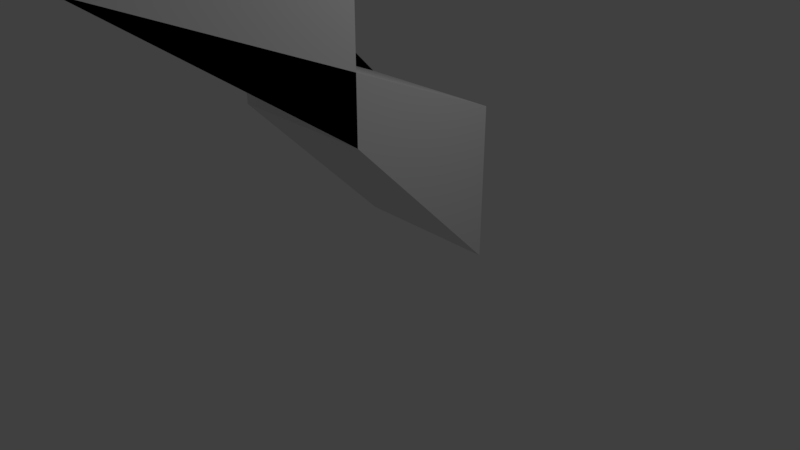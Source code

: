 # Source: periskope.blend  (saved by Blender 2.78.0; exported with 4.5.12 LTS)
import bpy
from mathutils import Matrix  # noqa: F401  (used for matrix-valued properties, if any)

bpy.ops.wm.read_factory_settings(use_empty=True)
scene = bpy.context.scene
scene.name = 'Scene'

# ---- collections
col_collection_1 = bpy.data.collections.new('Collection 1'); scene.collection.children.link(col_collection_1)

# ---- materials (node trees are filled in below, after node groups)
mat_material = bpy.data.materials.new('Material')
mat_material.alpha_threshold = 0.0
mat_material.use_transparent_shadow = False
mat_material.roughness = 0.5
mat_material.line_color = (0.0, 0.0, 0.0, 1.0)

# ---- material node trees

# ---- world
world_world = bpy.data.worlds.new('World'); scene.world = world_world
world_world.color = (0.05088, 0.05088, 0.05088)
world_world.use_sun_shadow = False
world_world.sun_shadow_jitter_overblur = 0.0
world_world.cycles.sampling_method = 'MANUAL'

# ---- cameras
cam_camera = bpy.data.cameras.new('Camera')
cam_camera.clip_end = 100.0
cam_camera.lens = 35.0
cam_camera.sensor_width = 32.0
cam_camera.sensor_height = 18.0
cam_camera.ortho_scale = 7.314
cam_camera.dof.focus_distance = 0.0
cam_camera.dof.aperture_fstop = 128.0

# ---- lights
light_lamp = bpy.data.lights.new('Lamp', 'POINT')
light_lamp.transmission_factor = 0.0
light_lamp.cutoff_distance = 30.0
light_lamp.energy = 100.0
light_lamp.shadow_buffer_clip_start = 1.001
light_lamp.shadow_soft_size = 0.1
light_lamp.shadow_maximum_resolution = 0.006
light_lamp.use_absolute_resolution = True

# ---- meshes
me_cube_001 = bpy.data.meshes.new('Cube.001')
me_cube_001.from_pydata([(1.0, 1.0, -3.0), (-1.0, 1.0, -3.0), (1.0, -1.0, 3.0), (-1.0, -1.0, 3.0), (1.0, 1.0, -1.0), (1.0, -1.0, -1.0), (-1.0, -1.0, -1.0), (-1.0, 1.0, -1.0), (1.0, -3.903, 1.0), (1.0, -1.0, 1.0), (-1.0, -1.0, 1.0), (-1.0, -3.903, 1.0)], [], [(4, 0, 1, 7), (4, 5, 0), (6, 7, 1), (6, 1, 0, 5), (9, 2, 3, 10), (9, 8, 2), (11, 10, 3), (11, 3, 2, 8), (4, 5, 6, 7), (8, 11, 10, 9), (4, 8, 9, 5), (5, 9, 10, 6), (6, 10, 11, 7), (8, 4, 7, 11)])
me_cube_001.materials.append(mat_material)
me_cube_001.use_remesh_preserve_volume = False
me_cube_001.use_remesh_preserve_attributes = False
me_cube_001.use_mirror_vertex_groups = False
me_cube_001.update()

# ---- objects
ob_cube = bpy.data.objects.new('Cube', me_cube_001)
ob_lamp = bpy.data.objects.new('Lamp', light_lamp)
ob_camera = bpy.data.objects.new('Camera', cam_camera)

# ---- transforms, parenting, visibility, modifiers, constraints
ob_cube.location = (-1.005e-08, 1.608e-08, 3.0)
ob_cube.lock_rotations_4d = False
ob_cube.empty_display_type = 'ARROWS'
ob_cube.lineart.crease_threshold = 0.0
ob_lamp.location = (4.076, 1.005, 5.904)
ob_lamp.rotation_euler = (0.6503, 0.05522, 1.866)
ob_lamp.lock_rotations_4d = False
ob_lamp.empty_display_type = 'ARROWS'
ob_lamp.color = (0.0, 0.0, 0.0, 0.0)
ob_lamp.lineart.crease_threshold = 0.0
ob_camera.location = (7.481, -6.508, 5.344)
ob_camera.rotation_euler = (1.109, 0.0, 0.8149)
ob_camera.lock_rotations_4d = False
ob_camera.empty_display_type = 'ARROWS'
ob_camera.color = (0.0, 0.0, 0.0, 0.0)
ob_camera.display_type = 'WIRE'
ob_camera.lineart.crease_threshold = 0.0

# ---- collection membership
col_collection_1.objects.link(ob_cube)
col_collection_1.objects.link(ob_lamp)
col_collection_1.objects.link(ob_camera)

# ---- scene / render settings (as saved in the file)
scene.camera = ob_camera
scene.frame_start = 1; scene.frame_end = 250; scene.frame_set(1)
scene.render.engine = 'BLENDER_EEVEE_NEXT'
scene.render.resolution_percentage = 50
scene.render.dither_intensity = 0.0
scene.cycles.use_denoising = False
scene.cycles.samples = 128
scene.cycles.sampling_pattern = 'TABULATED_SOBOL'
scene.cycles.light_sampling_threshold = 0.0
scene.cycles.use_adaptive_sampling = False
scene.cycles.use_light_tree = False
scene.cycles.blur_glossy = 0.0
scene.cycles.sample_clamp_indirect = 0.0
scene.view_settings.view_transform = 'Standard'
bpy.context.view_layer.update()
